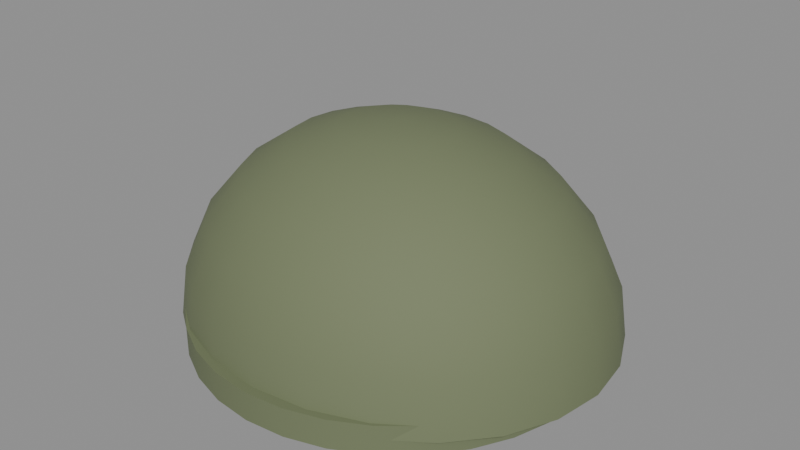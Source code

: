# Source: SM_CombatHelmet.blend  (saved by Blender 5.3.31; exported with 4.5.12 LTS)
import bpy
from mathutils import Matrix  # noqa: F401  (used for matrix-valued properties, if any)

bpy.ops.wm.read_factory_settings(use_empty=True)
scene = bpy.context.scene
scene.name = 'Scene'

# ---- materials (node trees are filled in below, after node groups)
mat_m_olivedrab = bpy.data.materials.new('M_OliveDrab')
mat_m_olivedrab.diffuse_color = (0.16, 0.19, 0.1, 1.0)

# ---- node groups
ng_smooth_by_angle = bpy.data.node_groups.new('Smooth by Angle', 'GeometryNodeTree')
_s = ng_smooth_by_angle.interface.new_socket(name='Mesh', in_out='OUTPUT', socket_type='NodeSocketGeometry')
_s = ng_smooth_by_angle.interface.new_socket(name='Mesh', in_out='INPUT', socket_type='NodeSocketGeometry')
_s = ng_smooth_by_angle.interface.new_socket(name='Angle', in_out='INPUT', socket_type='NodeSocketFloat')
_s.subtype = 'ANGLE'
_s.default_value = 0.5236
_s.min_value = 0.0
_s.max_value = 3.142
_s.description = 'Maximum face angle for smooth edges'
_s = ng_smooth_by_angle.interface.new_socket(name='Ignore Sharpness', in_out='INPUT', socket_type='NodeSocketBool')
_s.force_non_field = True
ng_smooth_by_angle.is_modifier = True
_N = ng_smooth_by_angle.nodes; _L = ng_smooth_by_angle.links
n0 = _N.new('GeometryNodeSetShadeSmooth'); n0.name = 'Set Shade Smooth'; n0.location = (120, -80)
n0.domain = 'EDGE'
n1 = _N.new('GeometryNodeSetShadeSmooth'); n1.name = 'Set Shade Smooth.001'; n1.location = (300, -80)
n2 = _N.new('NodeGroupOutput'); n2.name = 'Group Output'; n2.location = (480, -80)
n3 = _N.new('GeometryNodeInputMeshEdgeAngle'); n3.name = 'Edge Angle'; n3.location = (-440, -240)
n4 = _N.new('NodeGroupInput'); n4.name = 'Group Input'; n4.location = (-80, -80)
n5 = _N.new('GeometryNodeInputEdgeSmooth'); n5.name = 'Is Edge Smooth'; n5.location = (-260, -120)
n6 = _N.new('GeometryNodeInputShadeSmooth'); n6.name = 'Is Shade Smooth'; n6.location = (-440, -397)
n7 = _N.new('FunctionNodeCompare'); n7.name = 'Compare'; n7.location = (-260, -260)
n7.operation = 'LESS_EQUAL'
n8 = _N.new('FunctionNodeBooleanMath'); n8.name = 'Boolean Math.001'; n8.location = (-80, -260)
n9 = _N.new('NodeGroupInput'); n9.name = 'Group Input.001'; n9.location = (-440, -329)
n10 = _N.new('NodeGroupInput'); n10.name = 'Group Input.002'; n10.location = (-259, -189)
n11 = _N.new('FunctionNodeBooleanMath'); n11.name = 'Boolean Math'; n11.location = (-80, -149)
n11.operation = 'OR'
n12 = _N.new('FunctionNodeBooleanMath'); n12.name = 'Boolean Math.002'; n12.location = (-260, -380)
n12.operation = 'OR'
n13 = _N.new('NodeGroupInput'); n13.name = 'Group Input.003'; n13.location = (-440, -460)
_L.new(n3.outputs[0], n7.inputs[0])
_L.new(n1.outputs[0], n2.inputs[0])
_L.new(n9.outputs[1], n7.inputs[1])
_L.new(n7.outputs[0], n8.inputs[0])
_L.new(n4.outputs[0], n0.inputs[0])
_L.new(n0.outputs[0], n1.inputs[0])
_L.new(n8.outputs[0], n0.inputs[2])
_L.new(n10.outputs[2], n11.inputs[1])
_L.new(n5.outputs[0], n11.inputs[0])
_L.new(n11.outputs[0], n0.inputs[1])
_L.new(n13.outputs[2], n12.inputs[1])
_L.new(n6.outputs[0], n12.inputs[0])
_L.new(n12.outputs[0], n8.inputs[1])
n2.is_active_output = True

# ---- material node trees
mat_m_olivedrab.use_nodes = True; mat_m_olivedrab.node_tree.nodes.clear()
_N = mat_m_olivedrab.node_tree.nodes; _L = mat_m_olivedrab.node_tree.links
n0 = _N.new('ShaderNodeBsdfPrincipled'); n0.name = 'Principled BSDF'; n0.location = (-200, 100)
n0.inputs[0].default_value = (0.16, 0.19, 0.1, 1.0)
n0.inputs[2].default_value = 0.8
n0.inputs[10].default_value = 0.005
n1 = _N.new('ShaderNodeOutputMaterial'); n1.name = 'Material Output'; n1.location = (200, 100)
_L.new(n0.outputs[0], n1.inputs[0])
n1.is_active_output = True

# ---- meshes
me_sm_combathelmet = bpy.data.meshes.new('SM_CombatHelmet')
me_sm_combathelmet.from_pydata([(0.0, 0.0, 0.135), (0.0, 0.09546, 0.09546), (0.0, 0.1304, 0.03494), (0.01013, 0.03375, 0.1304), (0.01957, 0.0652, 0.1169), (0.02767, 0.09221, 0.09546), (0.03389, 0.1129, 0.0675), (0.0378, 0.126, 0.03494), (0.03913, 0.1304, 0.0), (0.01957, 0.03026, 0.1304), (0.0378, 0.05846, 0.1169), (0.05346, 0.08267, 0.09546), (0.06547, 0.1013, 0.0675), (0.07302, 0.1129, 0.03494), (0.0756, 0.1169, 0.0), (0.02767, 0.02471, 0.1304), (0.05346, 0.04773, 0.1169), (0.0756, 0.0675, 0.09546), (0.09259, 0.08267, 0.0675), (0.1033, 0.09221, 0.03494), (0.1069, 0.09546, 0.0), (0.03389, 0.01747, 0.1304), (0.06547, 0.03375, 0.1169), (0.09259, 0.04773, 0.09546), (0.1134, 0.05846, 0.0675), (0.1265, 0.0652, 0.03494), (0.1309, 0.0675, 0.0), (0.0378, 0.009043, 0.1304), (0.07302, 0.01747, 0.1169), (0.1033, 0.02471, 0.09546), (0.1265, 0.03026, 0.0675), (0.1411, 0.03375, 0.03494), (0.146, 0.03494, 0.0), (0.03913, 9.313e-10, 0.1304), (0.0756, 0.0, 0.1169), (0.1069, -5.588e-09, 0.09546), (0.1309, -5.588e-09, 0.0675), (0.146, -1.118e-08, 0.03494), (0.1512, 0.0, 0.0), (0.0378, -0.009043, 0.1304), (0.07302, -0.01747, 0.1169), (0.1033, -0.02471, 0.09546), (0.1265, -0.03026, 0.0675), (0.1411, -0.03375, 0.03494), (0.146, -0.03494, 0.0), (0.03389, -0.01747, 0.1304), (0.06547, -0.03375, 0.1169), (0.09259, -0.04773, 0.09546), (0.1134, -0.05846, 0.0675), (0.1265, -0.0652, 0.03494), (0.1309, -0.0675, 0.0), (0.02767, -0.02471, 0.1304), (0.05346, -0.04773, 0.1169), (0.0756, -0.0675, 0.09546), (0.09259, -0.08267, 0.0675), (0.1033, -0.09221, 0.03494), (0.1069, -0.09546, 0.0), (0.01957, -0.03026, 0.1304), (0.0378, -0.05846, 0.1169), (0.05346, -0.08267, 0.09546), (0.06547, -0.1012, 0.0675), (0.07302, -0.1129, 0.03494), (0.0756, -0.1169, 0.0), (0.01013, -0.03375, 0.1304), (0.01957, -0.0652, 0.1169), (0.02767, -0.09221, 0.09546), (0.03389, -0.1129, 0.0675), (0.0378, -0.126, 0.03494), (0.03913, -0.1304, 0.0), (0.0, -0.03494, 0.1304), (2.086e-09, -0.0675, 0.1169), (-1.043e-08, -0.09546, 0.09546), (-6.258e-09, -0.1169, 0.0675), (-1.252e-08, -0.1304, 0.03494), (4.172e-09, -0.135, 0.0), (-0.01013, -0.03375, 0.1304), (-0.01957, -0.0652, 0.1169), (-0.02767, -0.09221, 0.09546), (-0.03389, -0.1129, 0.0675), (-0.0378, -0.126, 0.03494), (-0.03913, -0.1304, 0.0), (-0.01957, -0.03026, 0.1304), (-0.0378, -0.05846, 0.1169), (-0.05346, -0.08267, 0.09546), (-0.06547, -0.1012, 0.0675), (-0.07302, -0.1129, 0.03494), (-0.0756, -0.1169, 0.0), (-0.02767, -0.02471, 0.1304), (-0.05346, -0.04773, 0.1169), (-0.0756, -0.0675, 0.09546), (-0.09259, -0.08267, 0.0675), (-0.1033, -0.09221, 0.03494), (-0.1069, -0.09546, 0.0), (-0.03389, -0.01747, 0.1304), (-0.06547, -0.03375, 0.1169), (-0.09259, -0.04773, 0.09546), (-0.1134, -0.05846, 0.0675), (-0.1265, -0.0652, 0.03494), (-0.1309, -0.0675, 0.0), (-0.0378, -0.009043, 0.1304), (-0.07302, -0.01747, 0.1169), (-0.1033, -0.02471, 0.09546), (-0.1265, -0.03026, 0.0675), (-0.1411, -0.03375, 0.03494), (-0.146, -0.03494, 0.0), (-0.03913, 1.863e-09, 0.1304), (-0.0756, -1.863e-09, 0.1169), (-0.1069, 1.118e-08, 0.09546), (-0.1309, 1.304e-08, 0.0675), (-0.146, 1.118e-08, 0.03494), (-0.1512, -3.725e-09, 0.0), (-0.0378, 0.009043, 0.1304), (-0.07302, 0.01747, 0.1169), (-0.1033, 0.02471, 0.09546), (-0.1265, 0.03026, 0.0675), (-0.1411, 0.03375, 0.03494), (-0.146, 0.03494, 0.0), (-0.03389, 0.01747, 0.1304), (-0.06547, 0.03375, 0.1169), (-0.09259, 0.04773, 0.09546), (-0.1134, 0.05846, 0.0675), (-0.1265, 0.0652, 0.03494), (-0.1309, 0.0675, 0.0), (-0.02767, 0.02471, 0.1304), (-0.05346, 0.04773, 0.1169), (-0.0756, 0.0675, 0.09546), (-0.09259, 0.08267, 0.0675), (-0.1033, 0.09221, 0.03494), (-0.1069, 0.09546, 0.0), (-0.01957, 0.03026, 0.1304), (-0.0378, 0.05846, 0.1169), (-0.05346, 0.08267, 0.09546), (-0.06547, 0.1012, 0.0675), (-0.07302, 0.1129, 0.03494), (-0.0756, 0.1169, 0.0), (-0.01013, 0.03375, 0.1304), (-0.01957, 0.0652, 0.1169), (-0.02767, 0.09221, 0.09546), (-0.03389, 0.1129, 0.0675), (-0.0378, 0.126, 0.03494), (-0.03913, 0.1304, 0.0), (2.086e-09, 0.03494, 0.1304), (2.086e-09, 0.0675, 0.1169), (1.878e-08, 0.1169, 0.0675), (4.172e-09, 0.135, 0.0), (0.0, 0.14, -0.01), (0.0, 0.14, 0.01), (0.02731, 0.1373, -0.01), (0.02731, 0.1373, 0.01), (0.05358, 0.1293, -0.01), (0.05358, 0.1293, 0.01), (0.07778, 0.1164, -0.01), (0.07778, 0.1164, 0.01), (0.09899, 0.09899, -0.01), (0.09899, 0.09899, 0.01), (0.1164, 0.07778, -0.01), (0.1164, 0.07778, 0.01), (0.1293, 0.05358, -0.01), (0.1293, 0.05358, 0.01), (0.1373, 0.02731, -0.01), (0.1373, 0.02731, 0.01), (0.14, 0.0, -0.01), (0.14, 0.0, 0.01), (0.1373, -0.02731, -0.01), (0.1373, -0.02731, 0.01), (0.1293, -0.05358, -0.01), (0.1293, -0.05358, 0.01), (0.1164, -0.07778, -0.01), (0.1164, -0.07778, 0.01), (0.09899, -0.09899, -0.01), (0.09899, -0.09899, 0.01), (0.07778, -0.1164, -0.01), (0.07778, -0.1164, 0.01), (0.05358, -0.1293, -0.01), (0.05358, -0.1293, 0.01), (0.02731, -0.1373, -0.01), (0.02731, -0.1373, 0.01), (0.0, -0.14, -0.01), (0.0, -0.14, 0.01), (-0.02731, -0.1373, -0.01), (-0.02731, -0.1373, 0.01), (-0.05358, -0.1293, -0.01), (-0.05358, -0.1293, 0.01), (-0.07778, -0.1164, -0.01), (-0.07778, -0.1164, 0.01), (-0.09899, -0.09899, -0.01), (-0.09899, -0.09899, 0.01), (-0.1164, -0.07778, -0.01), (-0.1164, -0.07778, 0.01), (-0.1293, -0.05358, -0.01), (-0.1293, -0.05358, 0.01), (-0.1373, -0.02731, -0.01), (-0.1373, -0.02731, 0.01), (-0.14, 0.0, -0.01), (-0.14, 0.0, 0.01), (-0.1373, 0.02731, -0.01), (-0.1373, 0.02731, 0.01), (-0.1293, 0.05358, -0.01), (-0.1293, 0.05358, 0.01), (-0.1164, 0.07778, -0.01), (-0.1164, 0.07778, 0.01), (-0.09899, 0.09899, -0.01), (-0.09899, 0.09899, 0.01), (-0.07778, 0.1164, -0.01), (-0.07778, 0.1164, 0.01), (-0.05358, 0.1293, -0.01), (-0.05358, 0.1293, 0.01), (-0.02731, 0.1373, -0.01), (-0.02731, 0.1373, 0.01)], [], [(1, 142, 4, 5), (143, 1, 5, 6), (141, 0, 3), (2, 143, 6, 7), (142, 141, 3, 4), (144, 2, 7, 8), (7, 6, 12, 13), (4, 3, 9, 10), (8, 7, 13, 14), (5, 4, 10, 11), (6, 5, 11, 12), (3, 0, 9), (12, 11, 17, 18), (9, 0, 15), (13, 12, 18, 19), (10, 9, 15, 16), (14, 13, 19, 20), (11, 10, 16, 17), (20, 19, 25, 26), (17, 16, 22, 23), (18, 17, 23, 24), (15, 0, 21), (19, 18, 24, 25), (16, 15, 21, 22), (21, 0, 27), (25, 24, 30, 31), (22, 21, 27, 28), (26, 25, 31, 32), (23, 22, 28, 29), (24, 23, 29, 30), (30, 29, 35, 36), (27, 0, 33), (31, 30, 36, 37), (28, 27, 33, 34), (32, 31, 37, 38), (29, 28, 34, 35), (34, 33, 39, 40), (38, 37, 43, 44), (35, 34, 40, 41), (36, 35, 41, 42), (33, 0, 39), (37, 36, 42, 43), (39, 0, 45), (43, 42, 48, 49), (40, 39, 45, 46), (44, 43, 49, 50), (41, 40, 46, 47), (42, 41, 47, 48), (47, 46, 52, 53), (48, 47, 53, 54), (45, 0, 51), (49, 48, 54, 55), (46, 45, 51, 52), (50, 49, 55, 56), (52, 51, 57, 58), (56, 55, 61, 62), (53, 52, 58, 59), (54, 53, 59, 60), (51, 0, 57), (55, 54, 60, 61), (60, 59, 65, 66), (57, 0, 63), (61, 60, 66, 67), (58, 57, 63, 64), (62, 61, 67, 68), (59, 58, 64, 65), (65, 64, 70, 71), (66, 65, 71, 72), (63, 0, 69), (67, 66, 72, 73), (64, 63, 69, 70), (68, 67, 73, 74), (73, 72, 78, 79), (70, 69, 75, 76), (74, 73, 79, 80), (71, 70, 76, 77), (72, 71, 77, 78), (69, 0, 75), (78, 77, 83, 84), (75, 0, 81), (79, 78, 84, 85), (76, 75, 81, 82), (80, 79, 85, 86), (77, 76, 82, 83), (86, 85, 91, 92), (83, 82, 88, 89), (84, 83, 89, 90), (81, 0, 87), (85, 84, 90, 91), (82, 81, 87, 88), (91, 90, 96, 97), (88, 87, 93, 94), (92, 91, 97, 98), (89, 88, 94, 95), (90, 89, 95, 96), (87, 0, 93), (96, 95, 101, 102), (93, 0, 99), (97, 96, 102, 103), (94, 93, 99, 100), (98, 97, 103, 104), (95, 94, 100, 101), (104, 103, 109, 110), (101, 100, 106, 107), (102, 101, 107, 108), (99, 0, 105), (103, 102, 108, 109), (100, 99, 105, 106), (109, 108, 114, 115), (106, 105, 111, 112), (110, 109, 115, 116), (107, 106, 112, 113), (108, 107, 113, 114), (105, 0, 111), (114, 113, 119, 120), (111, 0, 117), (115, 114, 120, 121), (112, 111, 117, 118), (116, 115, 121, 122), (113, 112, 118, 119), (122, 121, 127, 128), (119, 118, 124, 125), (120, 119, 125, 126), (117, 0, 123), (121, 120, 126, 127), (118, 117, 123, 124), (123, 0, 129), (127, 126, 132, 133), (124, 123, 129, 130), (128, 127, 133, 134), (125, 124, 130, 131), (126, 125, 131, 132), (132, 131, 137, 138), (129, 0, 135), (133, 132, 138, 139), (130, 129, 135, 136), (134, 133, 139, 140), (131, 130, 136, 137), (136, 135, 141, 142), (140, 139, 2, 144), (137, 136, 142, 1), (138, 137, 1, 143), (135, 0, 141), (139, 138, 143, 2), (145, 146, 148, 147), (147, 148, 150, 149), (149, 150, 152, 151), (151, 152, 154, 153), (153, 154, 156, 155), (155, 156, 158, 157), (157, 158, 160, 159), (159, 160, 162, 161), (161, 162, 164, 163), (163, 164, 166, 165), (165, 166, 168, 167), (167, 168, 170, 169), (169, 170, 172, 171), (171, 172, 174, 173), (173, 174, 176, 175), (175, 176, 178, 177), (177, 178, 180, 179), (179, 180, 182, 181), (181, 182, 184, 183), (183, 184, 186, 185), (185, 186, 188, 187), (187, 188, 190, 189), (189, 190, 192, 191), (191, 192, 194, 193), (193, 194, 196, 195), (195, 196, 198, 197), (197, 198, 200, 199), (199, 200, 202, 201), (201, 202, 204, 203), (203, 204, 206, 205), (148, 146, 208, 206, 204, 202, 200, 198, 196, 194, 192, 190, 188, 186, 184, 182, 180, 178, 176, 174, 172, 170, 168, 166, 164, 162, 160, 158, 156, 154, 152, 150), (205, 206, 208, 207), (207, 208, 146, 145), (145, 147, 149, 151, 153, 155, 157, 159, 161, 163, 165, 167, 169, 171, 173, 175, 177, 179, 181, 183, 185, 187, 189, 191, 193, 195, 197, 199, 201, 203, 205, 207)])
me_sm_combathelmet.polygons.foreach_set('use_smooth', [True] * 178)
_uv = me_sm_combathelmet.uv_layers.new(name='UVMap')
_uv.uv.foreach_set('vector', [0.0, 0.4773, 1.043e-08, 0.3375, 0.09783, 0.326, 0.1384, 0.461, 9.388e-08, 0.3375, 0.0, 0.4773, 0.1384, 0.4773, 0.1695, 0.3375, 1.043e-08, 0.1747, 0.0, 0.0, 0.05064, 0.1687, 0.0, 0.1747, 9.388e-08, 0.3375, 0.1695, 0.3375, 0.189, 0.1747, 1.043e-08, 0.3375, 1.043e-08, 0.1747, 0.05064, 0.1687, 0.09783, 0.326, 2.086e-08, 0.0, 0.0, 0.1747, 0.189, 0.1747, 0.1957, 0.0, 0.189, 0.1747, 0.1695, 0.3375, 0.3274, 0.3375, 0.3651, 0.1747, 0.09783, 0.326, 0.05064, 0.1687, 0.09783, 0.1513, 0.189, 0.2923, 0.1957, 0.0, 0.189, 0.1747, 0.3651, 0.1747, 0.378, 0.0, 0.1384, 0.461, 0.09783, 0.326, 0.189, 0.2923, 0.2673, 0.4134, 0.1695, 0.3375, 0.1384, 0.4773, 0.2673, 0.4773, 0.3274, 0.3375, 0.05064, 0.1687, 0.0, 0.0, 0.09783, 0.1513, 0.3274, 0.3375, 0.2673, 0.4773, 0.378, 0.4773, 0.463, 0.3375, 0.09783, 0.1513, 0.0, 0.0, 0.1384, 0.1235, 0.3651, 0.1747, 0.3274, 0.3375, 0.463, 0.3375, 0.5164, 0.1747, 0.189, 0.2923, 0.09783, 0.1513, 0.1384, 0.1235, 0.2673, 0.2386, 0.378, 0.0, 0.3651, 0.1747, 0.5164, 0.1747, 0.5346, 0.0, 0.2673, 0.4134, 0.189, 0.2923, 0.2673, 0.2386, 0.378, 0.3375, 0.4773, 0.0, 0.461, 0.1747, 0.326, 0.1747, 0.3375, 0.0, 0.378, 0.3375, 0.2673, 0.2386, 0.3274, 0.1688, 0.463, 0.2386, 0.463, 0.4134, 0.378, 0.3375, 0.463, 0.2386, 0.567, 0.2923, 0.1384, 0.1235, 0.0, 0.0, 0.1695, 0.08735, 0.461, 0.1747, 0.4134, 0.3375, 0.2923, 0.3375, 0.326, 0.1747, 0.2673, 0.2386, 0.1384, 0.1235, 0.1695, 0.08735, 0.3274, 0.1688, 0.1695, 0.08735, 0.0, 0.0, 0.189, 0.04522, 0.326, 0.1747, 0.2923, 0.3375, 0.1513, 0.3375, 0.1687, 0.1747, 0.3274, 0.1688, 0.1695, 0.08735, 0.189, 0.04522, 0.3651, 0.08735, 0.3375, 0.0, 0.326, 0.1747, 0.1687, 0.1747, 0.1747, 0.0, 0.463, 0.2386, 0.3274, 0.1688, 0.3651, 0.08735, 0.5164, 0.1235, 0.2923, 0.3375, 0.2386, 0.4773, 0.1235, 0.4773, 0.1513, 0.3375, 0.1513, 0.3375, 0.1235, 0.4773, -2.794e-08, 0.4773, -2.794e-08, 0.3375, 0.189, 0.04522, 0.0, 0.0, 0.1957, 4.657e-09, 0.1687, 0.1747, 0.1513, 0.3375, -2.794e-08, 0.3375, -5.588e-08, 0.1747, 0.3651, 0.08735, 0.189, 0.04522, 0.1957, 4.657e-09, 0.378, 0.0, 0.1747, 0.0, 0.1687, 0.1747, -5.588e-08, 0.1747, 0.0, 0.0, 0.5164, 0.1235, 0.3651, 0.08735, 0.378, 0.0, 0.5346, -2.794e-08, 0.378, 0.0, 0.1957, 4.657e-09, 0.189, -0.04522, 0.3651, -0.08735, 0.0, 0.0, -5.588e-08, 0.1747, -0.1688, 0.1747, -0.1747, 0.0, 0.5346, -2.794e-08, 0.378, 0.0, 0.3651, -0.08735, 0.5164, -0.1235, -2.794e-08, 0.3375, -2.794e-08, 0.4773, -0.1235, 0.4773, -0.1513, 0.3375, 0.1957, 4.657e-09, 0.0, 0.0, 0.189, -0.04522, -5.588e-08, 0.1747, -2.794e-08, 0.3375, -0.1513, 0.3375, -0.1688, 0.1747, 0.189, -0.04522, 0.0, 0.0, 0.1695, -0.08735, -0.1688, 0.1747, -0.1513, 0.3375, -0.2923, 0.3375, -0.326, 0.1747, 0.3651, -0.08735, 0.189, -0.04522, 0.1695, -0.08735, 0.3274, -0.1687, -0.1747, 0.0, -0.1688, 0.1747, -0.326, 0.1747, -0.3375, 0.0, 0.5164, -0.1235, 0.3651, -0.08735, 0.3274, -0.1687, 0.463, -0.2386, -0.1513, 0.3375, -0.1235, 0.4773, -0.2386, 0.4773, -0.2923, 0.3375, 0.463, -0.2386, 0.3274, -0.1687, 0.2673, -0.2386, 0.378, -0.3375, 0.567, -0.2923, 0.463, -0.2386, 0.378, -0.3375, 0.463, -0.4134, 0.1695, -0.08735, 0.0, 0.0, 0.1384, -0.1235, -0.326, 0.1747, -0.2923, 0.3375, -0.4134, 0.3375, -0.461, 0.1747, 0.3274, -0.1687, 0.1695, -0.08735, 0.1384, -0.1235, 0.2673, -0.2386, -0.3375, 0.0, -0.326, 0.1747, -0.461, 0.1747, -0.4773, 0.0, 0.2673, -0.2386, 0.1384, -0.1235, 0.09783, -0.1513, 0.189, -0.2923, 0.5346, 0.0, 0.5164, 0.1747, 0.3651, 0.1747, 0.378, 0.0, 0.378, -0.3375, 0.2673, -0.2386, 0.189, -0.2923, 0.2673, -0.4134, 0.463, 0.3375, 0.378, 0.4773, 0.2673, 0.4773, 0.3274, 0.3375, 0.1384, -0.1235, 0.0, 0.0, 0.09783, -0.1513, 0.5164, 0.1747, 0.463, 0.3375, 0.3274, 0.3375, 0.3651, 0.1747, 0.3274, 0.3375, 0.2673, 0.4773, 0.1384, 0.4773, 0.1695, 0.3375, 0.09783, -0.1513, 0.0, 0.0, 0.05064, -0.1687, 0.3651, 0.1747, 0.3274, 0.3375, 0.1695, 0.3375, 0.189, 0.1747, 0.189, -0.2923, 0.09783, -0.1513, 0.05064, -0.1687, 0.09783, -0.326, 0.378, 0.0, 0.3651, 0.1747, 0.189, 0.1747, 0.1957, 0.0, 0.2673, -0.4134, 0.189, -0.2923, 0.09783, -0.326, 0.1384, -0.461, 0.1384, -0.461, 0.09783, -0.326, 1.043e-08, -0.3375, -5.215e-08, -0.4773, 0.1695, 0.3375, 0.1384, 0.4773, -5.215e-08, 0.4773, -3.129e-08, 0.3375, 0.05064, -0.1687, 0.0, 0.0, 0.0, -0.1747, 0.189, 0.1747, 0.1695, 0.3375, -3.129e-08, 0.3375, -6.258e-08, 0.1747, 0.09783, -0.326, 0.05064, -0.1687, 0.0, -0.1747, 1.043e-08, -0.3375, 0.1957, 0.0, 0.189, 0.1747, -6.258e-08, 0.1747, 2.086e-08, 0.0, -6.258e-08, 0.1747, -3.129e-08, 0.3375, -0.1695, 0.3375, -0.189, 0.1747, 1.043e-08, -0.3375, 0.0, -0.1747, -0.05064, -0.1687, -0.09783, -0.326, 2.086e-08, 0.0, -6.258e-08, 0.1747, -0.189, 0.1747, -0.1957, 0.0, -5.215e-08, -0.4773, 1.043e-08, -0.3375, -0.09783, -0.326, -0.1384, -0.461, -3.129e-08, 0.3375, -5.215e-08, 0.4773, -0.1384, 0.4773, -0.1695, 0.3375, 0.0, -0.1747, 0.0, 0.0, -0.05064, -0.1687, -0.1695, 0.3375, -0.1384, 0.4773, -0.2673, 0.4773, -0.3274, 0.3375, -0.05064, -0.1687, 0.0, 0.0, -0.09783, -0.1513, -0.189, 0.1747, -0.1695, 0.3375, -0.3274, 0.3375, -0.3651, 0.1747, -0.09783, -0.326, -0.05064, -0.1687, -0.09783, -0.1513, -0.189, -0.2923, -0.1957, 0.0, -0.189, 0.1747, -0.3651, 0.1747, -0.378, 0.0, -0.1384, -0.461, -0.09783, -0.326, -0.189, -0.2923, -0.2673, -0.4134, -0.378, 0.0, -0.3651, 0.1747, -0.5164, 0.1747, -0.5346, 0.0, -0.2673, -0.4134, -0.189, -0.2923, -0.2673, -0.2386, -0.378, -0.3375, -0.3274, 0.3375, -0.2673, 0.4773, -0.378, 0.4773, -0.463, 0.3375, -0.09783, -0.1513, 0.0, 0.0, -0.1384, -0.1235, -0.3651, 0.1747, -0.3274, 0.3375, -0.463, 0.3375, -0.5164, 0.1747, -0.189, -0.2923, -0.09783, -0.1513, -0.1384, -0.1235, -0.2673, -0.2386, -0.461, 0.1747, -0.4134, 0.3375, -0.2923, 0.3375, -0.326, 0.1747, -0.2673, -0.2386, -0.1384, -0.1235, -0.1695, -0.08735, -0.3274, -0.1687, -0.4773, 0.0, -0.461, 0.1747, -0.326, 0.1747, -0.3375, 0.0, -0.378, -0.3375, -0.2673, -0.2386, -0.3274, -0.1687, -0.463, -0.2386, -0.463, -0.4134, -0.378, -0.3375, -0.463, -0.2386, -0.567, -0.2923, -0.1384, -0.1235, 0.0, 0.0, -0.1695, -0.08735, -0.2923, 0.3375, -0.2386, 0.4773, -0.1235, 0.4773, -0.1513, 0.3375, -0.1695, -0.08735, 0.0, 0.0, -0.189, -0.04522, -0.326, 0.1747, -0.2923, 0.3375, -0.1513, 0.3375, -0.1687, 0.1747, -0.3274, -0.1687, -0.1695, -0.08735, -0.189, -0.04522, -0.3651, -0.08735, -0.3375, 0.0, -0.326, 0.1747, -0.1687, 0.1747, -0.1747, 0.0, -0.463, -0.2386, -0.3274, -0.1687, -0.3651, -0.08735, -0.5164, -0.1235, -0.1747, 0.0, -0.1687, 0.1747, 5.588e-08, 0.1747, -1.863e-08, 0.0, -0.5164, -0.1235, -0.3651, -0.08735, -0.378, -9.313e-09, -0.5346, 5.588e-08, -0.1513, 0.3375, -0.1235, 0.4773, 5.588e-08, 0.4773, 6.519e-08, 0.3375, -0.189, -0.04522, 0.0, 0.0, -0.1957, 9.313e-09, -0.1687, 0.1747, -0.1513, 0.3375, 6.519e-08, 0.3375, 5.588e-08, 0.1747, -0.3651, -0.08735, -0.189, -0.04522, -0.1957, 9.313e-09, -0.378, -9.313e-09, 5.588e-08, 0.1747, 6.519e-08, 0.3375, 0.1513, 0.3375, 0.1688, 0.1747, -0.378, -9.313e-09, -0.1957, 9.313e-09, -0.189, 0.04522, -0.3651, 0.08735, -1.863e-08, 0.0, 5.588e-08, 0.1747, 0.1688, 0.1747, 0.1747, 0.0, -0.5346, 5.588e-08, -0.378, -9.313e-09, -0.3651, 0.08735, -0.5164, 0.1235, 6.519e-08, 0.3375, 5.588e-08, 0.4773, 0.1235, 0.4773, 0.1513, 0.3375, -0.1957, 9.313e-09, 0.0, 0.0, -0.189, 0.04522, 0.1513, 0.3375, 0.1235, 0.4773, 0.2386, 0.4773, 0.2923, 0.3375, -0.189, 0.04522, 0.0, 0.0, -0.1695, 0.08735, 0.1688, 0.1747, 0.1513, 0.3375, 0.2923, 0.3375, 0.326, 0.1747, -0.3651, 0.08735, -0.189, 0.04522, -0.1695, 0.08735, -0.3274, 0.1687, 0.1747, 0.0, 0.1688, 0.1747, 0.326, 0.1747, 0.3375, 0.0, -0.5164, 0.1235, -0.3651, 0.08735, -0.3274, 0.1687, -0.463, 0.2386, 0.3375, 0.0, 0.326, 0.1747, 0.461, 0.1747, 0.4773, 0.0, -0.463, 0.2386, -0.3274, 0.1687, -0.2673, 0.2386, -0.378, 0.3375, -0.567, 0.2923, -0.463, 0.2386, -0.378, 0.3375, -0.463, 0.4134, -0.1695, 0.08735, 0.0, 0.0, -0.1384, 0.1235, 0.326, 0.1747, 0.2923, 0.3375, 0.4134, 0.3375, 0.461, 0.1747, -0.3274, 0.1687, -0.1695, 0.08735, -0.1384, 0.1235, -0.2673, 0.2386, -0.1384, 0.1235, 0.0, 0.0, -0.09783, 0.1513, -0.5164, 0.1747, -0.463, 0.3375, -0.3274, 0.3375, -0.3651, 0.1747, -0.2673, 0.2386, -0.1384, 0.1235, -0.09783, 0.1513, -0.189, 0.2923, -0.5346, 0.0, -0.5164, 0.1747, -0.3651, 0.1747, -0.378, 0.0, -0.378, 0.3375, -0.2673, 0.2386, -0.189, 0.2923, -0.2673, 0.4134, -0.463, 0.3375, -0.378, 0.4773, -0.2673, 0.4773, -0.3274, 0.3375, -0.3274, 0.3375, -0.2673, 0.4773, -0.1384, 0.4773, -0.1695, 0.3375, -0.09783, 0.1513, 0.0, 0.0, -0.05064, 0.1687, -0.3651, 0.1747, -0.3274, 0.3375, -0.1695, 0.3375, -0.189, 0.1747, -0.189, 0.2923, -0.09783, 0.1513, -0.05064, 0.1687, -0.09783, 0.326, -0.378, 0.0, -0.3651, 0.1747, -0.189, 0.1747, -0.1957, 0.0, -0.2673, 0.4134, -0.189, 0.2923, -0.09783, 0.326, -0.1384, 0.461, -0.09783, 0.326, -0.05064, 0.1687, 1.043e-08, 0.1747, 1.043e-08, 0.3375, -0.1957, 0.0, -0.189, 0.1747, 0.0, 0.1747, 2.086e-08, 0.0, -0.1384, 0.461, -0.09783, 0.326, 1.043e-08, 0.3375, 0.0, 0.4773, -0.1695, 0.3375, -0.1384, 0.4773, 0.0, 0.4773, 9.388e-08, 0.3375, -0.05064, 0.1687, 0.0, 0.0, 1.043e-08, 0.1747, -0.189, 0.1747, -0.1695, 0.3375, 9.388e-08, 0.3375, 0.0, 0.1747, 0.0, -0.05, 0.0, 0.05, 0.1366, 0.05, 0.1366, -0.05, 0.1366, -0.05, 0.1366, 0.05, 0.2679, 0.05, 0.2679, -0.05, 0.2679, -0.05, 0.2679, 0.05, 0.3889, 0.05, 0.3889, -0.05, 0.3889, -0.05, 0.3889, 0.05, 0.495, 0.05, 0.495, -0.05, 0.495, -0.05, 0.495, 0.05, 0.3889, 0.05, 0.3889, -0.05, 0.3889, -0.05, 0.3889, 0.05, 0.2679, 0.05, 0.2679, -0.05, 0.2679, -0.05, 0.2679, 0.05, 0.1366, 0.05, 0.1366, -0.05, 0.1366, -0.05, 0.1366, 0.05, 0.0, 0.05, 0.0, -0.05, 0.0, -0.05, 0.0, 0.05, -0.1366, 0.05, -0.1366, -0.05, -0.1366, -0.05, -0.1366, 0.05, -0.2679, 0.05, -0.2679, -0.05, -0.2679, -0.05, -0.2679, 0.05, -0.3889, 0.05, -0.3889, -0.05, -0.3889, -0.05, -0.3889, 0.05, -0.495, 0.05, -0.495, -0.05, 0.495, -0.05, 0.495, 0.05, 0.3889, 0.05, 0.3889, -0.05, 0.3889, -0.05, 0.3889, 0.05, 0.2679, 0.05, 0.2679, -0.05, 0.2679, -0.05, 0.2679, 0.05, 0.1366, 0.05, 0.1366, -0.05, 0.1366, -0.05, 0.1366, 0.05, 0.0, 0.05, 0.0, -0.05, 0.0, -0.05, 0.0, 0.05, -0.1366, 0.05, -0.1366, -0.05, -0.1366, -0.05, -0.1366, 0.05, -0.2679, 0.05, -0.2679, -0.05, -0.2679, -0.05, -0.2679, 0.05, -0.3889, 0.05, -0.3889, -0.05, -0.3889, -0.05, -0.3889, 0.05, -0.495, 0.05, -0.495, -0.05, -0.495, -0.05, -0.495, 0.05, -0.3889, 0.05, -0.3889, -0.05, -0.3889, -0.05, -0.3889, 0.05, -0.2679, 0.05, -0.2679, -0.05, -0.2679, -0.05, -0.2679, 0.05, -0.1366, 0.05, -0.1366, -0.05, -0.1366, -0.05, -0.1366, 0.05, 0.0, 0.05, 0.0, -0.05, 0.0, -0.05, 0.0, 0.05, 0.1366, 0.05, 0.1366, -0.05, 0.1366, -0.05, 0.1366, 0.05, 0.2679, 0.05, 0.2679, -0.05, 0.2679, -0.05, 0.2679, 0.05, 0.3889, 0.05, 0.3889, -0.05, 0.3889, -0.05, 0.3889, 0.05, 0.495, 0.05, 0.495, -0.05, -0.495, -0.05, -0.495, 0.05, -0.3889, 0.05, -0.3889, -0.05, -0.3889, -0.05, -0.3889, 0.05, -0.2679, 0.05, -0.2679, -0.05, 0.1366, 0.6865, 0.0, 0.7, -0.1366, 0.6865, -0.2679, 0.6467, -0.3889, 0.582, -0.495, 0.495, -0.582, 0.3889, -0.6467, 0.2679, -0.6865, 0.1366, -0.7, 0.0, -0.6865, -0.1366, -0.6467, -0.2679, -0.582, -0.3889, -0.495, -0.495, -0.3889, -0.582, -0.2679, -0.6467, -0.1366, -0.6865, 0.0, -0.7, 0.1366, -0.6865, 0.2679, -0.6467, 0.3889, -0.582, 0.495, -0.495, 0.582, -0.3889, 0.6467, -0.2679, 0.6865, -0.1366, 0.7, 0.0, 0.6865, 0.1366, 0.6467, 0.2679, 0.582, 0.3889, 0.495, 0.495, 0.3889, 0.582, 0.2679, 0.6467, -0.2679, -0.05, -0.2679, 0.05, -0.1366, 0.05, -0.1366, -0.05, -0.1366, -0.05, -0.1366, 0.05, 0.0, 0.05, 0.0, -0.05, 0.0, 0.7, 0.1366, 0.6865, 0.2679, 0.6467, 0.3889, 0.582, 0.495, 0.495, 0.582, 0.3889, 0.6467, 0.2679, 0.6865, 0.1366, 0.7, 0.0, 0.6865, -0.1366, 0.6467, -0.2679, 0.582, -0.3889, 0.495, -0.495, 0.3889, -0.582, 0.2679, -0.6467, 0.1366, -0.6865, 0.0, -0.7, -0.1366, -0.6865, -0.2679, -0.6467, -0.3889, -0.582, -0.495, -0.495, -0.582, -0.3889, -0.6467, -0.2679, -0.6865, -0.1366, -0.7, 0.0, -0.6865, 0.1366, -0.6467, 0.2679, -0.582, 0.3889, -0.495, 0.495, -0.3889, 0.582, -0.2679, 0.6467, -0.1366, 0.6865])
me_sm_combathelmet.materials.append(mat_m_olivedrab)
me_sm_combathelmet.update()

# ---- objects
ob_sm_combathelmet = bpy.data.objects.new('SM_CombatHelmet', me_sm_combathelmet)

# ---- transforms, parenting, visibility, modifiers, constraints
ob_sm_combathelmet.location = (0.0, 0.0, 0.0)
_m = ob_sm_combathelmet.modifiers.new('Smooth by Angle', 'NODES')
_m.node_group = ng_smooth_by_angle
_gi = [s.identifier for s in ng_smooth_by_angle.interface.items_tree if s.item_type == 'SOCKET' and s.in_out == 'INPUT']
_m[_gi[1]] = 0.6109  # 'Angle'
_m.use_pin_to_last = True
_m.show_group_selector = False

# ---- collection membership
scene.collection.objects.link(ob_sm_combathelmet)

# ---- scene / render settings (as saved in the file)
scene.frame_start = 1; scene.frame_end = 250; scene.frame_set(1)
scene.render.engine = 'BLENDER_EEVEE_NEXT'
scene.render.bake_bias = 0.0
scene.render.bake_samples = 0
scene.render.compositor_device = 'GPU'
scene.eevee.use_volume_custom_range = False
scene.eevee.fast_gi_thickness_near = 0.1
scene.eevee.fast_gi_thickness_far = 0.0
scene.eevee.ray_tracing_options.screen_trace_thickness = 0.1
bpy.context.view_layer.update()

# ---- added for rendering (the .blend has no active camera and no usable light): camera, sun + grey world if the file has none
cam_auto = bpy.data.cameras.new('AutoCamera')
cam_auto.lens = 50.0
cam_auto.sensor_width = 36.0
cam_auto.clip_end = 1000.0
ob_auto_camera = bpy.data.objects.new('AutoCamera', cam_auto)
scene.collection.objects.link(ob_auto_camera)
ob_auto_camera.location = (0.404219, -0.485063, 0.385875)
ob_auto_camera.rotation_euler = (1.09748, -7.21219e-08, 0.694738)
scene.camera = ob_auto_camera
light_auto_sun = bpy.data.lights.new('AutoSun', 'SUN')
light_auto_sun.energy = 3.0
light_auto_sun.angle = 0.0523599
ob_auto_sun = bpy.data.objects.new('AutoSun', light_auto_sun)
scene.collection.objects.link(ob_auto_sun)
ob_auto_sun.rotation_euler = (0.872665, 0.174533, 0.523599)
if scene.world is None:
    world_auto = bpy.data.worlds.new('AutoWorld')
    world_auto.color = (0.3, 0.3, 0.3)
    scene.world = world_auto
bpy.context.view_layer.update()
